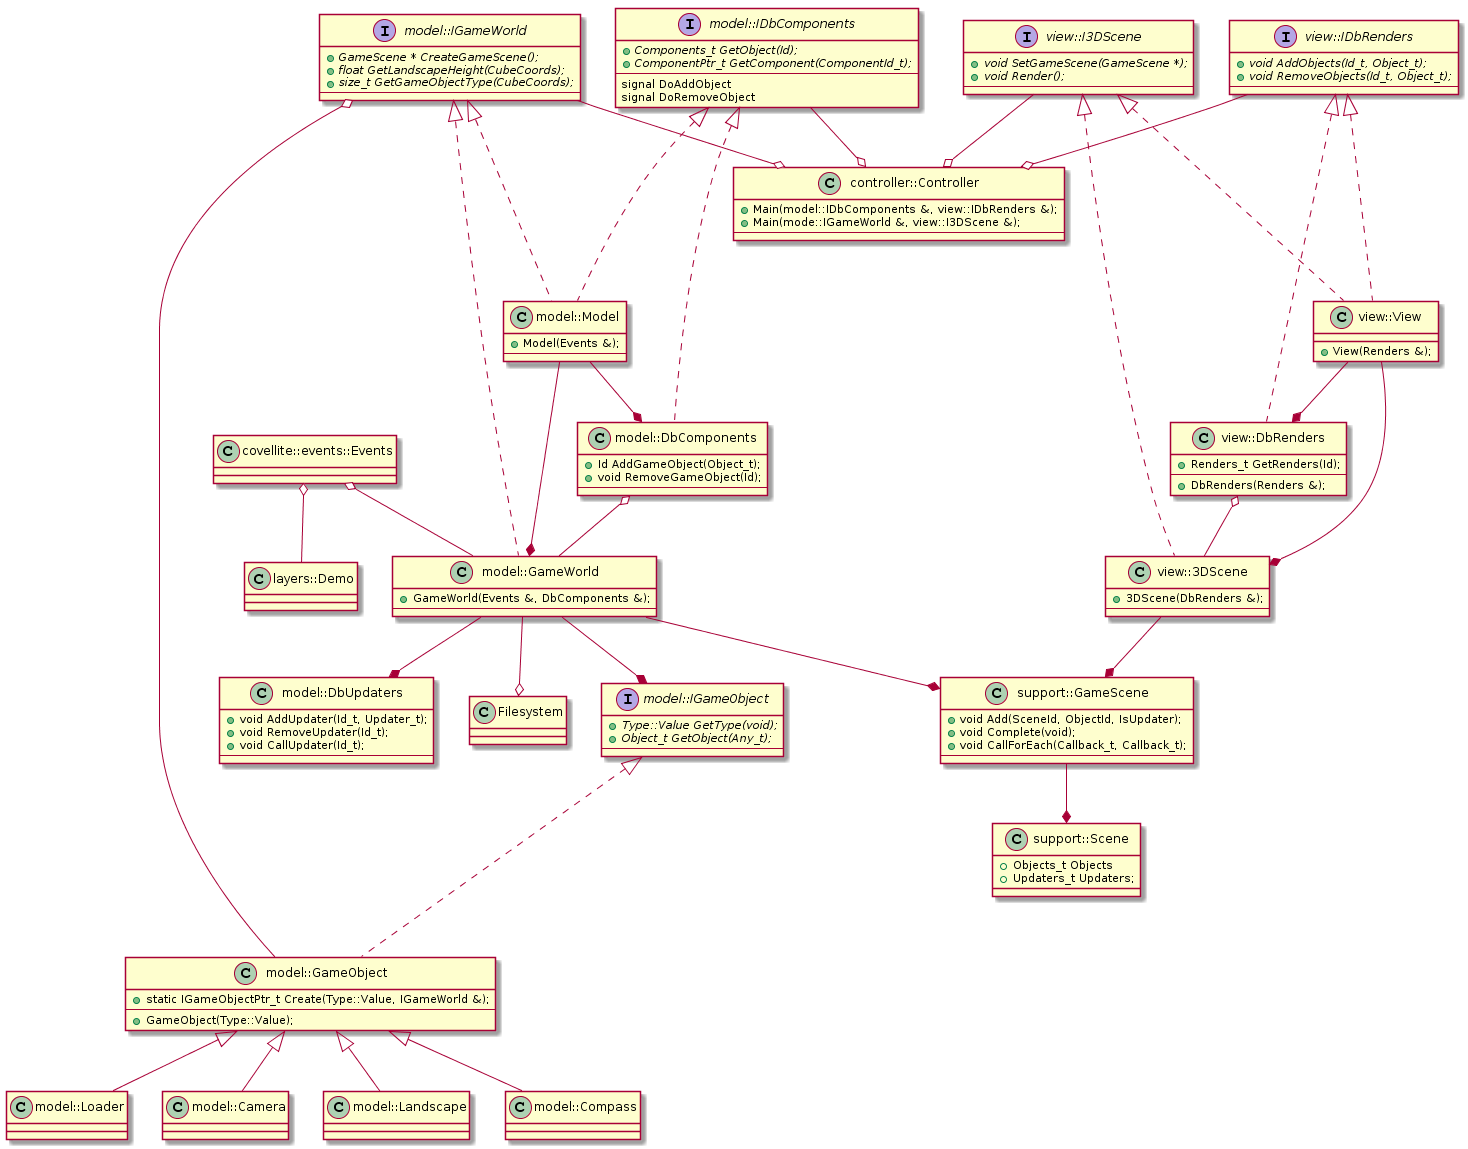

The diagram above was rendered by PlantUML. Its source (embedded in the PNG):
@startuml
class Events as "covellite::events::Events"
{
}

class GuiPanels as "layers::Demo"
{
}

interface model_IGameWorld as "model::IGameWorld"
{
  {abstract} + GameScene * CreateGameScene();
  {abstract} + float GetLandscapeHeight(CubeCoords);
  {abstract} + size_t GetGameObjectType(CubeCoords);
  ---
}

interface model_IComponents as "model::IDbComponents"
{
  {abstract} + Components_t GetObject(Id);
  {abstract} + ComponentPtr_t GetComponent(ComponentId_t);
  ---
  signal DoAddObject
  signal DoRemoveObject
}

class model_Main as "model::Model"
{
  + Model(Events &);
  ---
}

class model_Components as "model::DbComponents"
{
  + Id AddGameObject(Object_t);
  + void RemoveGameObject(Id);
  ---
}

interface model_IGameObject as "model::IGameObject"
{
  {abstract} + Type::Value GetType(void);
  {abstract} + Object_t GetObject(Any_t);
  ---
}

class model_GameObject as "model::GameObject"
{
  + static IGameObjectPtr_t Create(Type::Value, IGameWorld &);
  ---
  + GameObject(Type::Value);
}

class model_Loader as "model::Loader"
{
}

class model_Camera as "model::Camera"
{
}

class model_Landscape as "model::Landscape"
{
}

class model_Compass as "model::Compass"
{
}

class model_GameWorld as "model::GameWorld"
{
  + GameWorld(Events &, DbComponents &);
  ---
}

class model_DbUpdaters as "model::DbUpdaters"
{
  + void AddUpdater(Id_t, Updater_t);
  + void RemoveUpdater(Id_t);
  + void CallUpdater(Id_t);
  ---
}

class model_GameScene as "support::GameScene"
{
  + void Add(SceneId, ObjectId, IsUpdater);
  + void Complete(void);
  + void CallForEach(Callback_t, Callback_t);
  ---
}

class model_Scene as "support::Scene"
{
  + Objects_t Objects
  + Updaters_t Updaters;
}

model_IComponents <|-.- model_Components
model_IComponents <|-.- model_Main
model_IGameWorld <|-.- model_GameWorld
model_IGameWorld <|-.- model_Main
model_Main --* model_Components
model_Main --* model_GameWorld
model_Components o-- model_GameWorld

model_GameWorld --* model_IGameObject
model_GameWorld --o Filesystem
model_GameWorld --* model_DbUpdaters
model_GameWorld --* model_GameScene

model_IGameObject <|-.- model_GameObject
model_IGameWorld o-- model_GameObject
model_GameObject <|-- model_Loader
model_GameObject <|-- model_Camera
model_GameObject <|-- model_Landscape
model_GameObject <|-- model_Compass

model_GameScene --* model_Scene

Events o-- model_GameWorld
Events o-- GuiPanels

interface view_IScene as "view::I3DScene"
{
  {abstract} + void SetGameScene(GameScene *);
  {abstract} + void Render();
  ---
}

interface view_IRenders as "view::IDbRenders"
{
  {abstract} + void AddObjects(Id_t, Object_t);
  {abstract} + void RemoveObjects(Id_t, Object_t);
  ---
}

class view_Main as "view::View"
{
  + View(Renders &);
}

class view_Renders as "view::DbRenders"
{
  + Renders_t GetRenders(Id);
  ---
  + DbRenders(Renders &);
}

class view_3DScene as "view::3DScene"
{
  + 3DScene(DbRenders &);
  ---
}

view_IRenders <|-.- view_Renders
view_IRenders <|-.- view_Main
view_IScene <|-.- view_3DScene
view_IScene <|-.- view_Main
view_Main --* view_Renders
view_Main --* view_3DScene
view_Renders o-- view_3DScene
view_3DScene --* model_GameScene

class controller_Main as "controller::Controller"
{
  + Main(model::IDbComponents &, view::IDbRenders &);
  + Main(mode::IGameWorld &, view::I3DScene &);
  ---
}

model_IGameWorld --o controller_Main
model_IComponents --o controller_Main
view_IScene --o controller_Main
view_IRenders --o controller_Main
@enduml